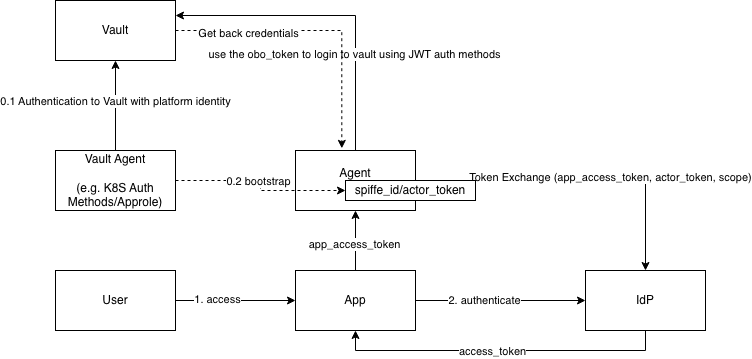

The diagram above was exported from draw.io. Its source (the exported page's mxGraphModel, read from the mxfile embedded in the PNG):
<mxGraphModel dx="2089" dy="703" grid="1" gridSize="10" guides="1" tooltips="1" connect="1" arrows="1" fold="1" page="1" pageScale="1" pageWidth="850" pageHeight="1100" math="0" shadow="0">
  <root>
    <mxCell id="0" />
    <mxCell id="1" parent="0" />
    <mxCell id="F8-RPO3BDzkfT4IsM3tZ-12" edge="1" parent="1" source="F8-RPO3BDzkfT4IsM3tZ-4" style="edgeStyle=orthogonalEdgeStyle;rounded=0;orthogonalLoop=1;jettySize=auto;html=1;" target="F8-RPO3BDzkfT4IsM3tZ-6">
      <mxGeometry relative="1" as="geometry" />
    </mxCell>
    <mxCell id="F8-RPO3BDzkfT4IsM3tZ-17" connectable="0" parent="F8-RPO3BDzkfT4IsM3tZ-12" style="edgeLabel;html=1;align=center;verticalAlign=middle;resizable=0;points=[];" value="1. access" vertex="1">
      <mxGeometry relative="1" x="-0.3247" y="2" as="geometry">
        <mxPoint as="offset" />
      </mxGeometry>
    </mxCell>
    <mxCell id="F8-RPO3BDzkfT4IsM3tZ-4" parent="1" style="rounded=0;whiteSpace=wrap;html=1;" value="User" vertex="1">
      <mxGeometry height="60" width="120" x="-300" y="590" as="geometry" />
    </mxCell>
    <mxCell id="F8-RPO3BDzkfT4IsM3tZ-11" edge="1" parent="1" source="F8-RPO3BDzkfT4IsM3tZ-5" style="edgeStyle=orthogonalEdgeStyle;rounded=0;orthogonalLoop=1;jettySize=auto;html=1;entryX=0.5;entryY=1;entryDx=0;entryDy=0;" target="F8-RPO3BDzkfT4IsM3tZ-6">
      <mxGeometry relative="1" as="geometry">
        <Array as="points">
          <mxPoint x="290" y="670" />
          <mxPoint y="670" />
        </Array>
      </mxGeometry>
    </mxCell>
    <mxCell id="F8-RPO3BDzkfT4IsM3tZ-13" connectable="0" parent="F8-RPO3BDzkfT4IsM3tZ-11" style="edgeLabel;html=1;align=center;verticalAlign=middle;resizable=0;points=[];" value="access_token" vertex="1">
      <mxGeometry relative="1" x="0.0559" as="geometry">
        <mxPoint as="offset" />
      </mxGeometry>
    </mxCell>
    <mxCell id="F8-RPO3BDzkfT4IsM3tZ-5" parent="1" style="rounded=0;whiteSpace=wrap;html=1;" value="IdP" vertex="1">
      <mxGeometry height="60" width="120" x="230" y="590" as="geometry" />
    </mxCell>
    <mxCell id="F8-RPO3BDzkfT4IsM3tZ-7" edge="1" parent="1" source="F8-RPO3BDzkfT4IsM3tZ-6" style="edgeStyle=orthogonalEdgeStyle;rounded=0;orthogonalLoop=1;jettySize=auto;html=1;" target="F8-RPO3BDzkfT4IsM3tZ-5">
      <mxGeometry relative="1" as="geometry" />
    </mxCell>
    <mxCell id="F8-RPO3BDzkfT4IsM3tZ-8" connectable="0" parent="F8-RPO3BDzkfT4IsM3tZ-7" style="edgeLabel;html=1;align=center;verticalAlign=middle;resizable=0;points=[];" value="2. authenticate" vertex="1">
      <mxGeometry relative="1" x="-0.2038" y="1" as="geometry">
        <mxPoint as="offset" />
      </mxGeometry>
    </mxCell>
    <mxCell id="F8-RPO3BDzkfT4IsM3tZ-15" edge="1" parent="1" source="F8-RPO3BDzkfT4IsM3tZ-6" style="edgeStyle=orthogonalEdgeStyle;rounded=0;orthogonalLoop=1;jettySize=auto;html=1;entryX=0.5;entryY=1;entryDx=0;entryDy=0;" target="F8-RPO3BDzkfT4IsM3tZ-14">
      <mxGeometry relative="1" as="geometry" />
    </mxCell>
    <mxCell id="F8-RPO3BDzkfT4IsM3tZ-18" connectable="0" parent="F8-RPO3BDzkfT4IsM3tZ-15" style="edgeLabel;html=1;align=center;verticalAlign=middle;resizable=0;points=[];" value="app_access_token" vertex="1">
      <mxGeometry relative="1" x="-0.0886" y="2" as="geometry">
        <mxPoint as="offset" />
      </mxGeometry>
    </mxCell>
    <mxCell id="F8-RPO3BDzkfT4IsM3tZ-6" parent="1" style="rounded=0;whiteSpace=wrap;html=1;" value="App" vertex="1">
      <mxGeometry height="60" width="120" x="-60" y="590" as="geometry" />
    </mxCell>
    <mxCell id="F8-RPO3BDzkfT4IsM3tZ-23" edge="1" parent="1" source="F8-RPO3BDzkfT4IsM3tZ-14" style="edgeStyle=orthogonalEdgeStyle;rounded=0;orthogonalLoop=1;jettySize=auto;html=1;entryX=0.5;entryY=0;entryDx=0;entryDy=0;" target="F8-RPO3BDzkfT4IsM3tZ-5">
      <mxGeometry relative="1" as="geometry" />
    </mxCell>
    <mxCell id="F8-RPO3BDzkfT4IsM3tZ-24" connectable="0" parent="F8-RPO3BDzkfT4IsM3tZ-23" style="edgeLabel;html=1;align=center;verticalAlign=middle;resizable=0;points=[];" value="Token Exchange (app_access_token, actor_token, scope)" vertex="1">
      <mxGeometry relative="1" x="-0.3199" y="4" as="geometry">
        <mxPoint x="85" as="offset" />
      </mxGeometry>
    </mxCell>
    <mxCell id="F8-RPO3BDzkfT4IsM3tZ-30" edge="1" parent="1" source="F8-RPO3BDzkfT4IsM3tZ-14" style="edgeStyle=orthogonalEdgeStyle;rounded=0;orthogonalLoop=1;jettySize=auto;html=1;entryX=1;entryY=0.25;entryDx=0;entryDy=0;" target="F8-RPO3BDzkfT4IsM3tZ-25">
      <mxGeometry relative="1" as="geometry">
        <Array as="points">
          <mxPoint y="335" />
        </Array>
      </mxGeometry>
    </mxCell>
    <mxCell id="F8-RPO3BDzkfT4IsM3tZ-31" connectable="0" parent="F8-RPO3BDzkfT4IsM3tZ-30" style="edgeLabel;html=1;align=center;verticalAlign=middle;resizable=0;points=[];" value="use the obo_token to login to vault using JWT auth methods" vertex="1">
      <mxGeometry relative="1" x="-0.3865" y="2" as="geometry">
        <mxPoint as="offset" />
      </mxGeometry>
    </mxCell>
    <mxCell id="F8-RPO3BDzkfT4IsM3tZ-14" parent="1" style="rounded=0;whiteSpace=wrap;html=1;" value="Agent&lt;div&gt;&lt;br/&gt;&lt;/div&gt;" vertex="1">
      <mxGeometry height="60" width="120" x="-60" y="470" as="geometry" />
    </mxCell>
    <mxCell id="F8-RPO3BDzkfT4IsM3tZ-19" parent="1" style="rounded=0;whiteSpace=wrap;html=1;" value="&lt;div&gt;spiffe_id/actor_token&lt;/div&gt;" vertex="1">
      <mxGeometry height="20" width="130" x="-10" y="500" as="geometry" />
    </mxCell>
    <mxCell id="F8-RPO3BDzkfT4IsM3tZ-21" edge="1" parent="1" source="F8-RPO3BDzkfT4IsM3tZ-20" style="edgeStyle=orthogonalEdgeStyle;rounded=0;orthogonalLoop=1;jettySize=auto;html=1;entryX=0;entryY=0.5;entryDx=0;entryDy=0;dashed=1;" target="F8-RPO3BDzkfT4IsM3tZ-19">
      <mxGeometry relative="1" as="geometry" />
    </mxCell>
    <mxCell id="F8-RPO3BDzkfT4IsM3tZ-22" connectable="0" parent="F8-RPO3BDzkfT4IsM3tZ-21" style="edgeLabel;html=1;align=center;verticalAlign=middle;resizable=0;points=[];" value="0.2 bootstrap" vertex="1">
      <mxGeometry relative="1" x="-0.5747" y="-1" as="geometry">
        <mxPoint x="44" y="-1" as="offset" />
      </mxGeometry>
    </mxCell>
    <mxCell id="F8-RPO3BDzkfT4IsM3tZ-27" edge="1" parent="1" source="F8-RPO3BDzkfT4IsM3tZ-20" style="edgeStyle=orthogonalEdgeStyle;rounded=0;orthogonalLoop=1;jettySize=auto;html=1;entryX=0.5;entryY=1;entryDx=0;entryDy=0;" target="F8-RPO3BDzkfT4IsM3tZ-25">
      <mxGeometry relative="1" as="geometry" />
    </mxCell>
    <mxCell id="F8-RPO3BDzkfT4IsM3tZ-28" connectable="0" parent="F8-RPO3BDzkfT4IsM3tZ-27" style="edgeLabel;html=1;align=center;verticalAlign=middle;resizable=0;points=[];" value="0.1 Authentication to Vault with platform identity" vertex="1">
      <mxGeometry relative="1" x="0.118" y="1" as="geometry">
        <mxPoint as="offset" />
      </mxGeometry>
    </mxCell>
    <mxCell id="F8-RPO3BDzkfT4IsM3tZ-20" parent="1" style="rounded=0;whiteSpace=wrap;html=1;" value="Vault Agent&lt;br&gt;&lt;br&gt;(e.g. K8S Auth Methods/Approle)" vertex="1">
      <mxGeometry height="60" width="120" x="-300" y="470" as="geometry" />
    </mxCell>
    <mxCell id="F8-RPO3BDzkfT4IsM3tZ-25" parent="1" style="rounded=0;whiteSpace=wrap;html=1;" value="Vault" vertex="1">
      <mxGeometry height="60" width="120" x="-300" y="320" as="geometry" />
    </mxCell>
    <mxCell id="F8-RPO3BDzkfT4IsM3tZ-32" edge="1" parent="1" source="F8-RPO3BDzkfT4IsM3tZ-25" style="edgeStyle=orthogonalEdgeStyle;rounded=0;orthogonalLoop=1;jettySize=auto;html=1;entryX=0.386;entryY=-0.036;entryDx=0;entryDy=0;entryPerimeter=0;dashed=1;" target="F8-RPO3BDzkfT4IsM3tZ-14">
      <mxGeometry relative="1" as="geometry" />
    </mxCell>
    <mxCell id="F8-RPO3BDzkfT4IsM3tZ-33" connectable="0" parent="F8-RPO3BDzkfT4IsM3tZ-32" style="edgeLabel;html=1;align=center;verticalAlign=middle;resizable=0;points=[];" value="Get back credentials" vertex="1">
      <mxGeometry relative="1" x="-0.4912" y="-2" as="geometry">
        <mxPoint as="offset" />
      </mxGeometry>
    </mxCell>
  </root>
</mxGraphModel>